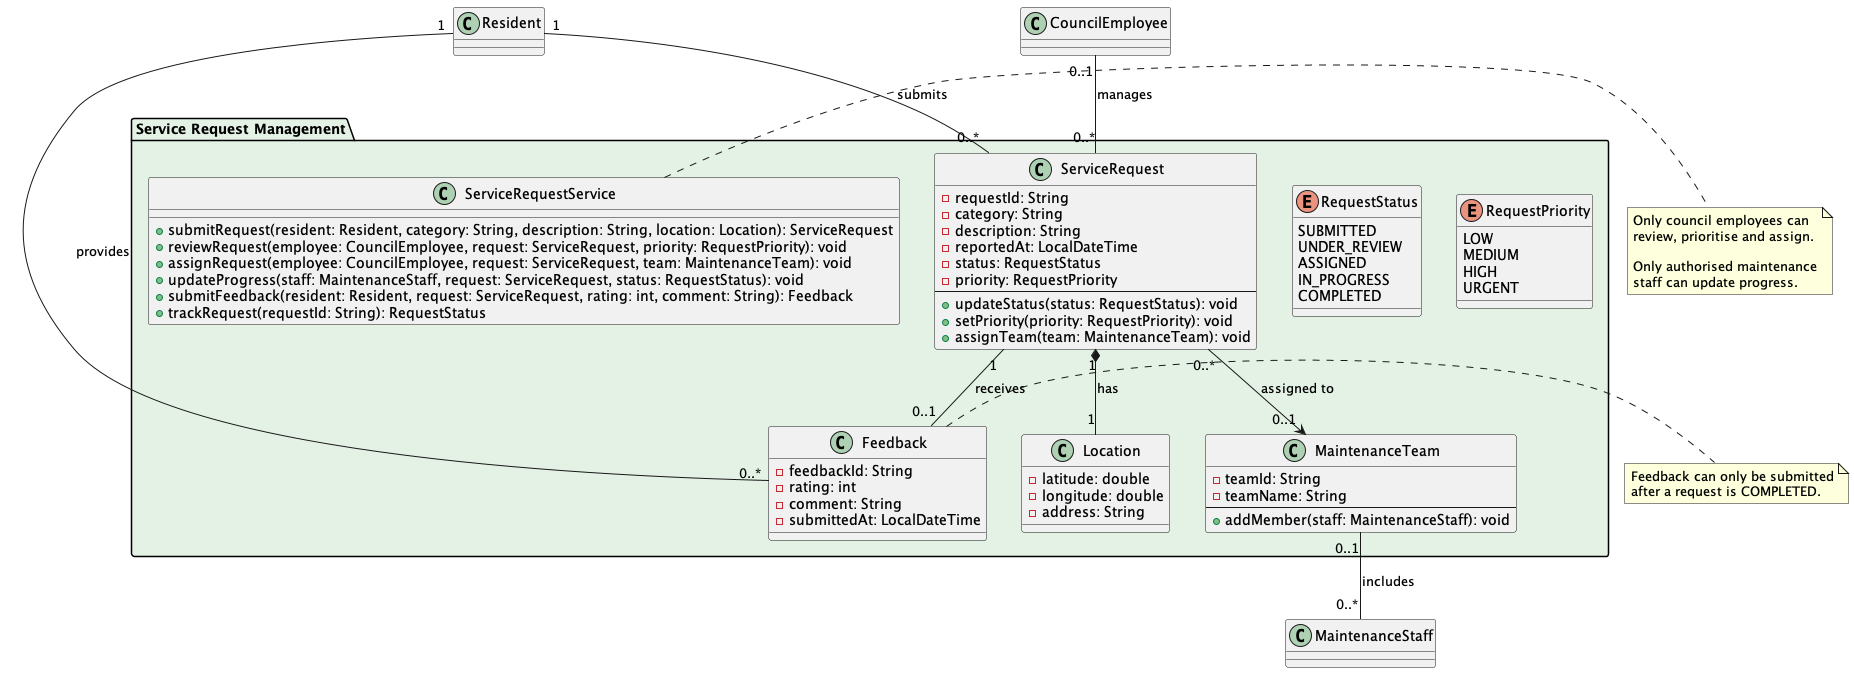

The diagram above was rendered by PlantUML. Its source (embedded in the PNG):
@startuml
package "Service Request Management" #E3F2E5 {

  class ServiceRequest {
    - requestId: String
    - category: String
    - description: String
    - reportedAt: LocalDateTime
    - status: RequestStatus
    - priority: RequestPriority
    --
    + updateStatus(status: RequestStatus): void
    + setPriority(priority: RequestPriority): void
    + assignTeam(team: MaintenanceTeam): void
  }

  class Location {
    - latitude: double
    - longitude: double
    - address: String
  }

  class MaintenanceTeam {
    - teamId: String
    - teamName: String
    --
    + addMember(staff: MaintenanceStaff): void
  }

  class Feedback {
    - feedbackId: String
    - rating: int
    - comment: String
    - submittedAt: LocalDateTime
  }

  class ServiceRequestService {
    + submitRequest(resident: Resident, category: String, description: String, location: Location): ServiceRequest
    + reviewRequest(employee: CouncilEmployee, request: ServiceRequest, priority: RequestPriority): void
    + assignRequest(employee: CouncilEmployee, request: ServiceRequest, team: MaintenanceTeam): void
    + updateProgress(staff: MaintenanceStaff, request: ServiceRequest, status: RequestStatus): void
    + submitFeedback(resident: Resident, request: ServiceRequest, rating: int, comment: String): Feedback
    + trackRequest(requestId: String): RequestStatus
  }

  enum RequestStatus {
    SUBMITTED
    UNDER_REVIEW
    ASSIGNED
    IN_PROGRESS
    COMPLETED
  }

  enum RequestPriority {
    LOW
    MEDIUM
    HIGH
    URGENT
  }
}

' =========================================
' DOMAIN RELATIONSHIPS
' =========================================

Resident "1" -- "0..*" ServiceRequest : submits

Resident "1" -- "0..*" Feedback : provides

ServiceRequest "1" *-- "1" Location : has

ServiceRequest "0..*" --> "0..1" MaintenanceTeam : assigned to

ServiceRequest "1" -- "0..1" Feedback : receives

MaintenanceTeam "0..1" -- "0..*" MaintenanceStaff : includes

CouncilEmployee "0..1" -- "0..*" ServiceRequest : manages

' =========================================
' BUSINESS RULES
' =========================================

note right of Feedback
  Feedback can only be submitted
  after a request is COMPLETED.
end note

note right of ServiceRequestService
  Only council employees can
  review, prioritise and assign.

  Only authorised maintenance
  staff can update progress.
end note
@enduml